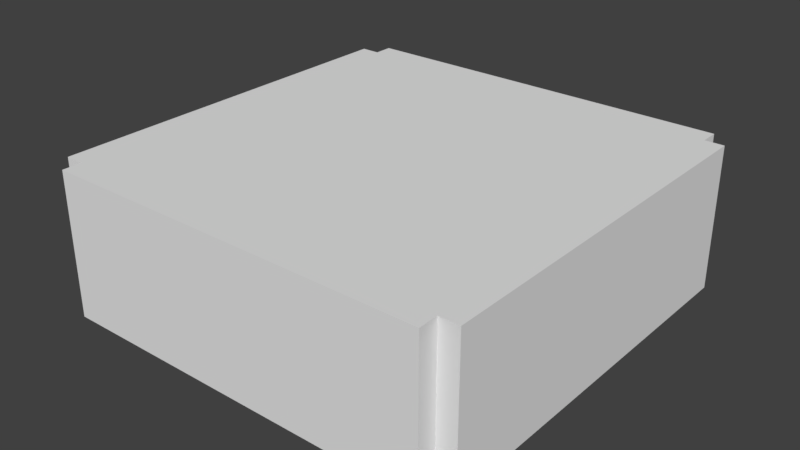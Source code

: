 # Source: Generator.blend  (saved by Blender 2.77.0; exported with 4.5.12 LTS)
import bpy
from mathutils import Matrix  # noqa: F401  (used for matrix-valued properties, if any)

bpy.ops.wm.read_factory_settings(use_empty=True)
scene = bpy.context.scene
scene.name = 'Scene'

# ---- collections
col_collection_1 = bpy.data.collections.new('Collection 1'); scene.collection.children.link(col_collection_1)

# ---- world
world_world = bpy.data.worlds.new('World'); scene.world = world_world
world_world.color = (0.05088, 0.05088, 0.05088)
world_world.use_sun_shadow = False
world_world.sun_shadow_jitter_overblur = 0.0
world_world.cycles.sampling_method = 'MANUAL'

# ---- meshes
me_plane = bpy.data.meshes.new('Plane')
me_plane.from_pydata([(-10.0, -10.0, 0.0), (10.0, -10.0, 0.0), (-10.0, 10.0, 0.0), (10.0, 10.0, 0.0), (-10.0, -11.0, 0.0), (10.0, -11.0, 0.0), (-11.0, -10.0, 0.0), (-11.0, 10.0, 0.0), (11.0, -10.0, 0.0), (11.0, 10.0, 0.0), (-1.25, 10.0, 0.0), (1.25, 10.0, 0.0), (-10.0, 11.0, 0.0), (10.0, 11.0, 0.0), (-1.25, 11.0, 0.0), (1.25, 11.0, 0.0), (-10.0, 10.0, 6.0), (-10.0, -10.0, 6.0), (10.0, -10.0, 6.0), (10.0, 10.0, 6.0), (-1.25, 10.0, 6.0), (-10.0, -11.0, 6.0), (10.0, -11.0, 6.0), (-11.0, 10.0, 6.0), (-11.0, -10.0, 6.0), (11.0, -10.0, 6.0), (11.0, 10.0, 6.0), (1.25, 10.0, 6.0), (-1.25, 11.0, 6.0), (-10.0, 11.0, 6.0), (10.0, 11.0, 6.0), (1.25, 11.0, 6.0), (-10.0, 10.0, 7.5), (-10.0, -10.0, 7.5), (10.0, -10.0, 7.5), (10.0, 10.0, 7.5), (-1.25, 10.0, 7.5), (-10.0, -11.0, 7.5), (10.0, -11.0, 7.5), (-11.0, 10.0, 7.5), (-11.0, -10.0, 7.5), (11.0, -10.0, 7.5), (11.0, 10.0, 7.5), (1.25, 10.0, 7.5), (-1.25, 11.0, 7.5), (-10.0, 11.0, 7.5), (10.0, 11.0, 7.5), (1.25, 11.0, 7.5)], [], [(0, 1, 3, 11, 10, 2), (0, 2, 16, 17), (7, 6, 24, 23), (11, 3, 19, 27), (12, 2, 16, 29), (10, 11, 15, 14), (5, 1, 18, 22), (30, 31, 47, 46), (17, 16, 32, 33), (27, 43, 36, 20), (23, 24, 40, 39), (28, 29, 45, 44), (14, 12, 29, 28), (2, 7, 23, 16), (1, 0, 17, 18), (6, 0, 17, 24), (3, 1, 18, 19), (13, 15, 31, 30), (8, 9, 26, 25), (2, 10, 20, 16), (3, 13, 30, 19), (1, 8, 25, 18), (4, 5, 22, 21), (15, 11, 27, 31), (9, 3, 19, 26), (0, 4, 21, 17), (10, 14, 28, 20), (28, 44, 47, 31), (34, 33, 37, 38), (33, 32, 39, 40), (35, 34, 41, 42), (43, 35, 46, 47), (32, 36, 44, 45), (43, 47, 44, 36), (16, 23, 39, 32), (18, 17, 33, 34), (19, 30, 46, 35), (24, 17, 33, 40), (19, 18, 34, 35), (25, 26, 42, 41), (16, 20, 36, 32), (18, 25, 41, 34), (21, 22, 38, 37), (29, 16, 32, 45), (26, 19, 35, 42), (17, 21, 37, 33), (27, 19, 35, 43), (22, 18, 34, 38), (32, 36, 43, 35, 34, 33), (27, 20, 28, 31)])
me_plane.use_remesh_preserve_volume = False
me_plane.use_remesh_preserve_attributes = False
me_plane.use_mirror_vertex_groups = False
me_plane.update()

# ---- objects
ob_plane = bpy.data.objects.new('Plane', me_plane)

# ---- transforms, parenting, visibility, modifiers, constraints
ob_plane.location = (0.0, 0.0, 0.0)
ob_plane.lineart.crease_threshold = 0.0

# ---- collection membership
col_collection_1.objects.link(ob_plane)

# ---- scene / render settings (as saved in the file)
scene.frame_start = 0; scene.frame_end = 1; scene.frame_set(1)
scene.render.engine = 'BLENDER_EEVEE_NEXT'
scene.render.resolution_percentage = 50
scene.render.dither_intensity = 0.0
scene.cycles.use_denoising = False
scene.cycles.samples = 128
scene.cycles.sampling_pattern = 'TABULATED_SOBOL'
scene.cycles.light_sampling_threshold = 0.0
scene.cycles.use_adaptive_sampling = False
scene.cycles.use_light_tree = False
scene.cycles.blur_glossy = 0.0
scene.cycles.sample_clamp_indirect = 0.0
scene.view_settings.view_transform = 'Standard'
bpy.context.view_layer.update()

# ---- added for rendering (the .blend has no active camera and no usable light): camera, sun
cam_auto = bpy.data.cameras.new('AutoCamera')
cam_auto.lens = 50.0
cam_auto.sensor_width = 36.0
cam_auto.clip_end = 1000.0
ob_auto_camera = bpy.data.objects.new('AutoCamera', cam_auto)
scene.collection.objects.link(ob_auto_camera)
ob_auto_camera.location = (29.6108, -35.533, 27.4386)
ob_auto_camera.rotation_euler = (1.09748, -7.21219e-08, 0.694738)
scene.camera = ob_auto_camera
light_auto_sun = bpy.data.lights.new('AutoSun', 'SUN')
light_auto_sun.energy = 3.0
light_auto_sun.angle = 0.0523599
ob_auto_sun = bpy.data.objects.new('AutoSun', light_auto_sun)
scene.collection.objects.link(ob_auto_sun)
ob_auto_sun.rotation_euler = (0.872665, 0.174533, 0.523599)
bpy.context.view_layer.update()
